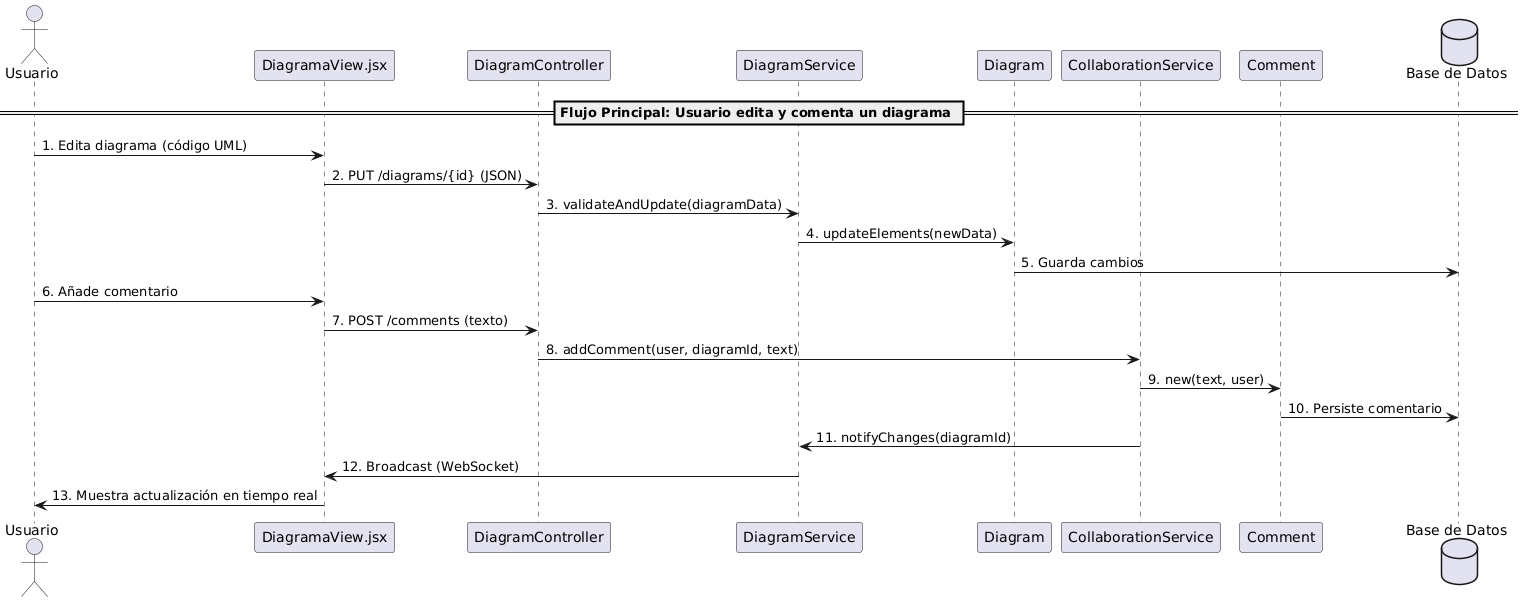

The diagram above was rendered by PlantUML. Its source (embedded in the PNG):
@startuml
actor "Usuario" as user
participant "DiagramaView.jsx" as frontend
participant "DiagramController" as controller
participant "DiagramService" as service
participant "Diagram" as diagram
participant "CollaborationService" as collab_service
participant "Comment" as comment
database "Base de Datos" as db

== Flujo Principal: Usuario edita y comenta un diagrama ==

user -> frontend: 1. Edita diagrama (código UML)
frontend -> controller: 2. PUT /diagrams/{id} (JSON)
controller -> service: 3. validateAndUpdate(diagramData)
service -> diagram: 4. updateElements(newData)
diagram -> db: 5. Guarda cambios

user -> frontend: 6. Añade comentario
frontend -> controller: 7. POST /comments (texto)
controller -> collab_service: 8. addComment(user, diagramId, text)
collab_service -> comment: 9. new(text, user)
comment -> db: 10. Persiste comentario
collab_service -> service: 11. notifyChanges(diagramId)
service -> frontend: 12. Broadcast (WebSocket)
frontend -> user: 13. Muestra actualización en tiempo real
@enduml